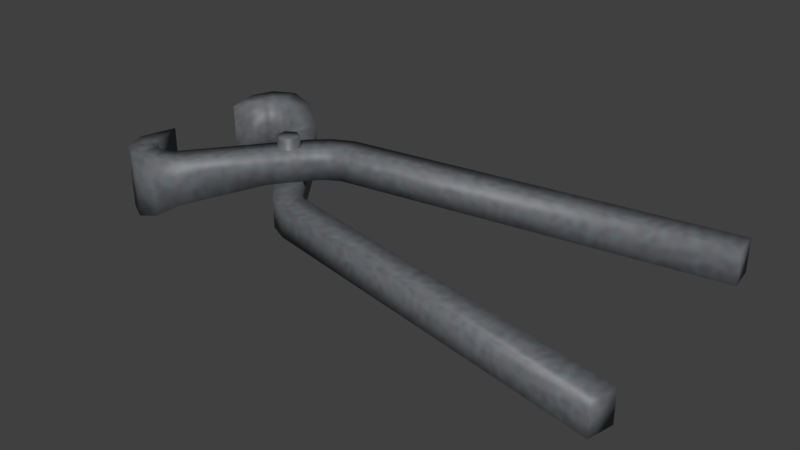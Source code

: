 # Source: tongs.blend  (saved by Blender 5.2.45; exported with 4.5.12 LTS)
import bpy
from mathutils import Matrix  # noqa: F401  (used for matrix-valued properties, if any)

bpy.ops.wm.read_factory_settings(use_empty=True)
scene = bpy.context.scene
scene.name = 'Scene'

# ---- collections
col_collection_1 = bpy.data.collections.new('Collection 1'); scene.collection.children.link(col_collection_1)

# ---- images (referenced by path relative to the original .blend; pixels are not part of the script)
import os
ASSET_DIR = os.environ.get("B2B_ASSET_DIR", "")  # directory of the original .blend (textures are referenced by path, not embedded)
HERE = os.path.dirname(os.path.abspath(__file__))  # packed textures are extracted next to this script under _unpacked/

def load_image(name, relpath, width, height, colorspace="sRGB"):
    """Load a texture the original file referenced (path relative to the .blend, or extracted next to this script)."""
    p = next((c for c in (os.path.join(HERE, relpath), os.path.join(ASSET_DIR, relpath)) if relpath and os.path.exists(c)), "")
    if p:
        img = bpy.data.images.load(p, check_existing=True)
        img.name = name
    else:  # same state as the original file: an image datablock whose file is absent (Cycles renders it pink)
        img = bpy.data.images.new(name, width, height)
        img.source = "FILE"
        img.filepath = "//" + (relpath or name)
    img.colorspace_settings.name = colorspace
    return img
img_thongs_skin_jpg = load_image('thongs_skin.jpg', '_unpacked/thongs_skin.6ebc5027.jpg', 256, 256, 'sRGB')

# ---- materials (node trees are filled in below, after node groups)
mat_thongs_mat = bpy.data.materials.new('thongs_mat')
mat_thongs_mat.use_backface_culling_lightprobe_volume = False
mat_thongs_mat.use_transparent_shadow = False

# ---- material node trees
mat_thongs_mat.use_nodes = True; mat_thongs_mat.node_tree.nodes.clear()
_N = mat_thongs_mat.node_tree.nodes; _L = mat_thongs_mat.node_tree.links
n0 = _N.new('ShaderNodeBsdfPrincipled'); n0.name = 'Principled BSDF'; n0.location = (10, 300)
n0.distribution = 'GGX'
n0.subsurface_method = 'RANDOM_WALK_SKIN'
n0.inputs[3].default_value = 1.45
n0.inputs[27].default_value = (0.0, 0.0, 0.0, 1.0)
n0.inputs[28].default_value = 1.0
n1 = _N.new('ShaderNodeOutputMaterial'); n1.name = 'Material Output'; n1.location = (300, 300)
n2 = _N.new('ShaderNodeTexImage'); n2.name = 'Image Texture'; n2.location = (-312, 235)
n2.image = img_thongs_skin_jpg
n3 = _N.new('ShaderNodeMixRGB'); n3.name = 'InventoryVisibility'; n3.location = (-240, 500)
n3.label = 'Brighter on black inventory'
n3.blend_type = 'MULTIPLY'
n3.inputs[0].default_value = 1.0
n3.inputs[2].default_value = (6.0, 6.0, 6.0, 1.0)
n4 = _N.new('ShaderNodeGamma'); n4.name = 'LiftDarkIron'; n4.location = (0, 0)
n4.label = 'Lift dark iron on black'
n4.inputs[1].default_value = 0.6
_L.new(n0.outputs[0], n1.inputs[0])
_L.new(n2.outputs[0], n3.inputs[1])
_L.new(n3.outputs[0], n4.inputs[0])
_L.new(n4.outputs[0], n0.inputs[0])
n1.is_active_output = True

# ---- world
world_world = bpy.data.worlds.new('World'); scene.world = world_world
world_world.use_nodes = True; world_world.node_tree.nodes.clear()
_N = world_world.node_tree.nodes; _L = world_world.node_tree.links
n0 = _N.new('ShaderNodeOutputWorld'); n0.name = 'World Output'; n0.location = (280, 0)
n1 = _N.new('ShaderNodeBackground'); n1.name = 'Background'; n1.location = (0, 0)
n1.inputs[0].default_value = (0.05088, 0.05088, 0.05088, 1.0)
n2 = _N.new('NodeFrame'); n2.name = 'Frame'; n2.location = (0, 0)
n2.label = 'Versioning: Use Nodes was removed'
n2.width = 160
n0.parent = n2
n1.parent = n2
_L.new(n1.outputs[0], n0.inputs[0])
n0.is_active_output = True
world_world.color = (0.05088, 0.05088, 0.05088)
world_world.use_sun_shadow = False
world_world.sun_shadow_jitter_overblur = 0.0
world_world.cycles.sampling_method = 'MANUAL'

# ---- meshes
me_cylinder_015 = bpy.data.meshes.new('Cylinder.015')
me_cylinder_015.from_pydata([(-0.315, 0.1266, 0.01361), (-0.2927, 0.105, 0.01361), (-0.315, 0.1266, 0.08881), (-0.2987, -0.07302, 0.01354), (-0.2927, 0.105, 0.08881), (-0.325, 0.09888, 0.01361), (-0.2987, 0.09832, 0.01361), (-0.3145, -0.03338, 0.01354), (-0.325, -0.07358, 0.01354), (-0.3145, -0.03338, 0.08874), (-0.2987, -0.07302, 0.08874), (-0.325, -0.07358, 0.08874), (-0.2927, -0.07974, 0.01354), (-0.315, -0.1013, 0.01354), (-0.2927, -0.07974, 0.08874), (-0.315, -0.1013, 0.08874), (-0.3145, 0.05868, 0.01361), (-0.325, 0.09888, 0.08881), (-0.3145, 0.05868, 0.08881), (-0.2987, 0.09832, 0.08881), (-0.2839, -0.08411, 0.01354), (-0.2898, -0.1146, 0.01354), (-0.2839, -0.08411, 0.08874), (-0.2898, -0.1146, 0.08874), (-0.2712, -0.08306, 0.02106), (-0.2617, -0.1126, 0.02106), (-0.2712, -0.08306, 0.08874), (-0.2617, -0.1126, 0.08874), (-0.262, -0.07865, 0.0361), (-0.2374, -0.09745, 0.0361), (-0.262, -0.07865, 0.08874), (-0.2374, -0.09745, 0.08874), (-0.2028, -0.0008976, 0.05114), (-0.1781, -0.0197, 0.05114), (-0.2028, -0.0008976, 0.08874), (-0.1781, -0.0197, 0.08874), (-0.2839, 0.1094, 0.08881), (-0.2898, 0.1399, 0.08881), (-0.2839, 0.1094, 0.01361), (-0.2898, 0.1399, 0.01361), (-0.2712, 0.1084, 0.08129), (-0.2617, 0.1379, 0.08129), (-0.2712, 0.1084, 0.01361), (-0.2617, 0.1379, 0.01361), (-0.262, 0.104, 0.06625), (-0.2374, 0.1227, 0.06625), (-0.262, 0.104, 0.01361), (-0.2374, 0.1227, 0.01361), (-0.2028, 0.0262, 0.05121), (-0.1781, 0.045, 0.05121), (-0.2028, 0.0262, 0.01361), (-0.1781, 0.045, 0.01361), (-0.1709, -0.01567, 0.05121), (-0.1462, 0.00313, 0.05121), (-0.1709, -0.01567, 0.01361), (-0.1462, 0.00313, 0.01361), (-0.1709, 0.04097, 0.05114), (-0.1462, 0.02217, 0.05114), (-0.1709, 0.04097, 0.08874), (-0.1462, 0.02217, 0.08874), (-0.1509, 0.05942, 0.05114), (-0.1365, 0.03196, 0.05114), (-0.1509, 0.05942, 0.08874), (-0.1365, 0.03196, 0.08874), (-0.126, 0.07151, 0.05114), (-0.1215, 0.04083, 0.05114), (-0.126, 0.07151, 0.08874), (-0.1215, 0.04083, 0.08874), (-0.151, -0.0376, 0.05121), (-0.1345, -0.01135, 0.05121), (-0.151, -0.0376, 0.01361), (-0.1345, -0.01135, 0.01361), (-0.127, -0.049, 0.05121), (-0.1208, -0.01862, 0.05121), (-0.127, -0.049, 0.01361), (-0.1208, -0.01862, 0.01361), (0.315, -0.1399, 0.05121), (0.3212, -0.1095, 0.05121), (0.315, -0.1399, 0.01361), (0.3212, -0.1095, 0.01361), (0.3205, 0.1365, 0.05114), (0.325, 0.1058, 0.05114), (0.3205, 0.1365, 0.08874), (0.325, 0.1058, 0.08874), (-0.173, 0.02584, 0.0), (-0.173, 0.02584, 0.1023), (-0.1613, 0.01908, 0.0), (-0.1613, 0.01908, 0.1023), (-0.1613, 0.005539, 0.0), (-0.1613, 0.005539, 0.1023), (-0.173, -0.00123, 0.0), (-0.173, -0.00123, 0.1023), (-0.1848, 0.005539, 0.0), (-0.1848, 0.005539, 0.1023), (-0.1848, 0.01908, 0.0), (-0.1848, 0.01908, 0.1023)], [], [(19, 6, 1, 4), (6, 5, 0, 1), (9, 11, 10), (5, 17, 2, 0), (2, 4, 36, 37), (11, 9, 7, 8), (8, 3, 12, 13), (9, 10, 3, 7), (18, 19, 17), (7, 3, 8), (13, 12, 20, 21), (11, 8, 13, 15), (10, 11, 15, 14), (3, 10, 14, 12), (16, 6, 19, 18), (17, 19, 4, 2), (5, 16, 18, 17), (16, 5, 6), (21, 20, 24, 25), (15, 13, 21, 23), (14, 15, 23, 22), (12, 14, 22, 20), (25, 24, 28, 29), (23, 21, 25, 27), (22, 23, 27, 26), (20, 22, 26, 24), (29, 28, 32, 33), (27, 25, 29, 31), (26, 27, 31, 30), (24, 26, 30, 28), (33, 32, 56, 57), (31, 29, 33, 35), (30, 31, 35, 34), (28, 30, 34, 32), (37, 36, 40, 41), (0, 2, 37, 39), (1, 0, 39, 38), (4, 1, 38, 36), (41, 40, 44, 45), (39, 37, 41, 43), (38, 39, 43, 42), (36, 38, 42, 40), (45, 44, 48, 49), (43, 41, 45, 47), (42, 43, 47, 46), (40, 42, 46, 44), (49, 48, 52, 53), (47, 45, 49, 51), (46, 47, 51, 50), (44, 46, 50, 48), (53, 52, 68, 69), (51, 49, 53, 55), (50, 51, 55, 54), (48, 50, 54, 52), (57, 56, 60, 61), (35, 33, 57, 59), (34, 35, 59, 58), (32, 34, 58, 56), (61, 60, 64, 65), (59, 57, 61, 63), (58, 59, 63, 62), (56, 58, 62, 60), (65, 64, 80, 81), (63, 61, 65, 67), (62, 63, 67, 66), (60, 62, 66, 64), (69, 68, 72, 73), (55, 53, 69, 71), (54, 55, 71, 70), (52, 54, 70, 68), (73, 72, 76, 77), (71, 69, 73, 75), (70, 71, 75, 74), (68, 70, 74, 72), (78, 79, 77, 76), (75, 73, 77, 79), (74, 75, 79, 78), (72, 74, 78, 76), (82, 83, 81, 80), (67, 65, 81, 83), (66, 67, 83, 82), (64, 66, 82, 80), (84, 85, 87, 86), (86, 87, 89, 88), (88, 89, 91, 90), (90, 91, 93, 92), (87, 85, 95, 93, 91, 89), (94, 95, 85, 84), (92, 93, 95, 94), (84, 86, 88, 90, 92, 94)])
me_cylinder_015.polygons.foreach_set('use_smooth', [True] * 90)
_uv = me_cylinder_015.uv_layers.new(name='UVMap')
_uv.uv.foreach_set('vector', [0.1332, 0.8587, 0.06832, 0.7738, 0.07832, 0.7662, 0.1421, 0.8508, 0.2367, 0.9369, 0.1974, 0.9286, 0.2075, 0.9043, 0.2439, 0.9235, 0.1434, 0.8796, 0.153, 0.8183, 0.1964, 0.8244, 0.1974, 0.9286, 0.145, 0.8894, 0.165, 0.8734, 0.2075, 0.9043, 0.165, 0.8734, 0.1421, 0.8508, 0.1515, 0.8427, 0.1759, 0.8577, 0.153, 0.8183, 0.1434, 0.8796, 0.03661, 0.838, 0.05961, 0.779, 0.2995, 0.9776, 0.2953, 0.9306, 0.3084, 0.92, 0.3428, 0.963, 0.1434, 0.8796, 0.1964, 0.8244, 0.2953, 0.9306, 0.2328, 0.9742, 0.09389, 0.9095, 0.1332, 0.8587, 0.145, 0.8894, 0.2328, 0.9742, 0.2953, 0.9306, 0.2995, 0.9776, 0.3428, 0.963, 0.3084, 0.92, 0.3213, 0.9069, 0.3684, 0.9303, 0.153, 0.8183, 0.05961, 0.779, 0.081, 0.7382, 0.1641, 0.7854, 0.1964, 0.8244, 0.153, 0.8183, 0.1641, 0.7854, 0.2069, 0.8112, 0.2953, 0.9306, 0.1964, 0.8244, 0.2069, 0.8112, 0.3084, 0.92, 0.01629, 0.8178, 0.06832, 0.7738, 0.1332, 0.8587, 0.09389, 0.9095, 0.145, 0.8894, 0.1332, 0.8587, 0.1421, 0.8508, 0.165, 0.8734, 0.1974, 0.9286, 0.178, 0.9866, 0.09389, 0.9095, 0.145, 0.8894, 0.178, 0.9866, 0.1974, 0.9286, 0.2367, 0.9369, 0.3684, 0.9303, 0.3213, 0.9069, 0.3296, 0.8817, 0.3799, 0.889, 0.1641, 0.7854, 0.081, 0.7382, 0.1045, 0.7034, 0.1823, 0.7589, 0.2069, 0.8112, 0.1641, 0.7854, 0.1823, 0.7589, 0.2189, 0.796, 0.3084, 0.92, 0.2069, 0.8112, 0.2189, 0.796, 0.3213, 0.9069, 0.3799, 0.889, 0.3296, 0.8817, 0.3266, 0.8454, 0.3867, 0.8483, 0.1823, 0.7589, 0.1045, 0.7034, 0.1384, 0.6776, 0.2054, 0.7366, 0.2189, 0.796, 0.1823, 0.7589, 0.2054, 0.7366, 0.2372, 0.7767, 0.3213, 0.9069, 0.2189, 0.796, 0.2372, 0.7767, 0.3296, 0.8817, 0.3867, 0.8483, 0.3266, 0.8454, 0.4163, 0.691, 0.4536, 0.7144, 0.2054, 0.7366, 0.1384, 0.6776, 0.1828, 0.6613, 0.2338, 0.7148, 0.2372, 0.7767, 0.2054, 0.7366, 0.2338, 0.7148, 0.2528, 0.7654, 0.3296, 0.8817, 0.2372, 0.7767, 0.2528, 0.7654, 0.3266, 0.8454, 0.4536, 0.7144, 0.4163, 0.691, 0.4604, 0.633, 0.4965, 0.6545, 0.2338, 0.7148, 0.1828, 0.6613, 0.3027, 0.578, 0.3411, 0.6191, 0.2528, 0.7654, 0.2338, 0.7148, 0.3411, 0.6191, 0.3741, 0.6537, 0.3266, 0.8454, 0.2528, 0.7654, 0.3741, 0.6537, 0.4163, 0.691, 0.1759, 0.8577, 0.1515, 0.8427, 0.1601, 0.8275, 0.1878, 0.8396, 0.2075, 0.9043, 0.165, 0.8734, 0.1759, 0.8577, 0.2199, 0.8853, 0.2439, 0.9235, 0.2075, 0.9043, 0.2199, 0.8853, 0.2506, 0.9095, 0.1421, 0.8508, 0.07832, 0.7662, 0.08992, 0.7576, 0.1515, 0.8427, 0.1878, 0.8396, 0.1601, 0.8275, 0.163, 0.8016, 0.2066, 0.8171, 0.2199, 0.8853, 0.1759, 0.8577, 0.1878, 0.8396, 0.2346, 0.8669, 0.2506, 0.9095, 0.2199, 0.8853, 0.2346, 0.8669, 0.2615, 0.8935, 0.1515, 0.8427, 0.08992, 0.7576, 0.1062, 0.746, 0.1601, 0.8275, 0.2066, 0.8171, 0.163, 0.8016, 0.2617, 0.6862, 0.2951, 0.7146, 0.2346, 0.8669, 0.1878, 0.8396, 0.2066, 0.8171, 0.2528, 0.8472, 0.2615, 0.8935, 0.2346, 0.8669, 0.2528, 0.8472, 0.2728, 0.8838, 0.1601, 0.8275, 0.1062, 0.746, 0.1166, 0.7386, 0.163, 0.8016, 0.2951, 0.7146, 0.2617, 0.6862, 0.3119, 0.6274, 0.35, 0.6544, 0.2528, 0.8472, 0.2066, 0.8171, 0.2951, 0.7146, 0.3374, 0.7527, 0.2728, 0.8838, 0.2528, 0.8472, 0.3374, 0.7527, 0.3696, 0.7845, 0.163, 0.8016, 0.1166, 0.7386, 0.2221, 0.6475, 0.2617, 0.6862, 0.35, 0.6544, 0.3119, 0.6274, 0.3365, 0.5959, 0.3697, 0.6305, 0.3374, 0.7527, 0.2951, 0.7146, 0.35, 0.6544, 0.3946, 0.6959, 0.3696, 0.7845, 0.3374, 0.7527, 0.3946, 0.6959, 0.4231, 0.7321, 0.2617, 0.6862, 0.2221, 0.6475, 0.2711, 0.5924, 0.3119, 0.6274, 0.4965, 0.6545, 0.4604, 0.633, 0.4812, 0.6075, 0.5087, 0.6386, 0.3411, 0.6191, 0.3027, 0.578, 0.3604, 0.5251, 0.3993, 0.5653, 0.3741, 0.6537, 0.3411, 0.6191, 0.3993, 0.5653, 0.4252, 0.6004, 0.4163, 0.691, 0.3741, 0.6537, 0.4252, 0.6004, 0.4604, 0.633, 0.5087, 0.6386, 0.4812, 0.6075, 0.5041, 0.5833, 0.527, 0.6194, 0.3993, 0.5653, 0.3604, 0.5251, 0.3747, 0.5114, 0.4144, 0.5509, 0.4252, 0.6004, 0.3993, 0.5653, 0.4144, 0.5509, 0.4489, 0.5765, 0.4604, 0.633, 0.4252, 0.6004, 0.4489, 0.5765, 0.4812, 0.6075, 0.527, 0.6194, 0.5041, 0.5833, 0.9216, 0.1428, 0.9537, 0.1734, 0.4144, 0.5509, 0.3747, 0.5114, 0.3922, 0.4938, 0.4324, 0.5312, 0.4489, 0.5765, 0.4144, 0.5509, 0.4324, 0.5312, 0.4708, 0.5517, 0.4812, 0.6075, 0.4489, 0.5765, 0.4708, 0.5517, 0.5041, 0.5833, 0.3697, 0.6305, 0.3365, 0.5959, 0.3623, 0.5704, 0.3892, 0.6121, 0.3946, 0.6959, 0.35, 0.6544, 0.3697, 0.6305, 0.4181, 0.6746, 0.4231, 0.7321, 0.3946, 0.6959, 0.4181, 0.6746, 0.4542, 0.7079, 0.3119, 0.6274, 0.2711, 0.5924, 0.2985, 0.5605, 0.3365, 0.5959, 0.3892, 0.6121, 0.3623, 0.5704, 0.8424, 0.07223, 0.8781, 0.1063, 0.4181, 0.6746, 0.3697, 0.6305, 0.3892, 0.6121, 0.4351, 0.655, 0.4542, 0.7079, 0.4181, 0.6746, 0.4351, 0.655, 0.4778, 0.6801, 0.3365, 0.5959, 0.2985, 0.5605, 0.324, 0.5327, 0.3623, 0.5704, 0.9513, 0.1758, 0.9181, 0.1445, 0.9561, 0.1042, 0.9893, 0.1355, 0.4351, 0.655, 0.3892, 0.6121, 0.8781, 0.1063, 0.9181, 0.1445, 0.4778, 0.6801, 0.4351, 0.655, 0.9181, 0.1445, 0.9513, 0.1758, 0.3623, 0.5704, 0.324, 0.5327, 0.8007, 0.0325, 0.8424, 0.07223, 0.9587, 0.1038, 0.9908, 0.1344, 0.9537, 0.1734, 0.9216, 0.1428, 0.4324, 0.5312, 0.3922, 0.4938, 0.8156, 0.04323, 0.8531, 0.07851, 0.4708, 0.5517, 0.4324, 0.5312, 0.8531, 0.07851, 0.8824, 0.1059, 0.5041, 0.5833, 0.4708, 0.5517, 0.8824, 0.1059, 0.9216, 0.1428, 0.1974, 0.165, 0.1974, 0.2906, 0.1808, 0.2906, 0.1808, 0.165, 0.1808, 0.165, 0.1808, 0.2906, 0.1642, 0.2906, 0.1642, 0.165, 0.2639, 0.165, 0.2639, 0.2906, 0.2473, 0.2906, 0.2473, 0.165, 0.2473, 0.165, 0.2473, 0.2906, 0.2307, 0.2906, 0.2307, 0.165, 0.2891, 0.165, 0.2974, 0.1794, 0.2891, 0.1938, 0.2724, 0.1938, 0.2641, 0.1794, 0.2724, 0.165, 0.214, 0.165, 0.214, 0.2906, 0.1974, 0.2906, 0.1974, 0.165, 0.2307, 0.165, 0.2307, 0.2906, 0.214, 0.2906, 0.214, 0.165, 0.3309, 0.1794, 0.3225, 0.1938, 0.3059, 0.1938, 0.2976, 0.1794, 0.3059, 0.165, 0.3225, 0.165])
me_cylinder_015.materials.append(mat_thongs_mat)
me_cylinder_015.use_remesh_preserve_volume = False
me_cylinder_015.use_remesh_preserve_attributes = False
me_cylinder_015.use_mirror_vertex_groups = False
me_cylinder_015.update()

# ---- objects
ob_tongs = bpy.data.objects.new('tongs', me_cylinder_015)

# ---- transforms, parenting, visibility, modifiers, constraints
ob_tongs.location = (0.0, 0.0, 0.0)
ob_tongs.lineart.crease_threshold = 0.0

# ---- collection membership
scene.collection.objects.link(ob_tongs)

# ---- scene / render settings (as saved in the file)
scene.frame_start = 1; scene.frame_end = 250; scene.frame_set(1)
scene.render.engine = 'BLENDER_EEVEE_NEXT'
scene.render.resolution_percentage = 50
scene.render.dither_intensity = 0.0
scene.render.bake_bias = 0.0
scene.render.bake_samples = 0
scene.cycles.use_denoising = False
scene.cycles.samples = 128
scene.cycles.sampling_pattern = 'TABULATED_SOBOL'
scene.cycles.light_sampling_threshold = 0.0
scene.cycles.use_adaptive_sampling = False
scene.cycles.use_light_tree = False
scene.cycles.blur_glossy = 0.0
scene.cycles.sample_clamp_indirect = 0.0
scene.eevee.fast_gi_thickness_near = 0.1
scene.eevee.fast_gi_thickness_far = 0.0
scene.view_settings.view_transform = 'Standard'
bpy.context.view_layer.update()

# ---- added for rendering (the .blend has no active camera and no usable light): camera, sun
cam_auto = bpy.data.cameras.new('AutoCamera')
cam_auto.lens = 50.0
cam_auto.sensor_width = 36.0
cam_auto.clip_end = 1000.0
ob_auto_camera = bpy.data.objects.new('AutoCamera', cam_auto)
scene.collection.objects.link(ob_auto_camera)
ob_auto_camera.location = (0.661516, -0.79382, 0.580352)
ob_auto_camera.rotation_euler = (1.09748, -7.21219e-08, 0.694738)
scene.camera = ob_auto_camera
light_auto_sun = bpy.data.lights.new('AutoSun', 'SUN')
light_auto_sun.energy = 3.0
light_auto_sun.angle = 0.0523599
ob_auto_sun = bpy.data.objects.new('AutoSun', light_auto_sun)
scene.collection.objects.link(ob_auto_sun)
ob_auto_sun.rotation_euler = (0.872665, 0.174533, 0.523599)
bpy.context.view_layer.update()
